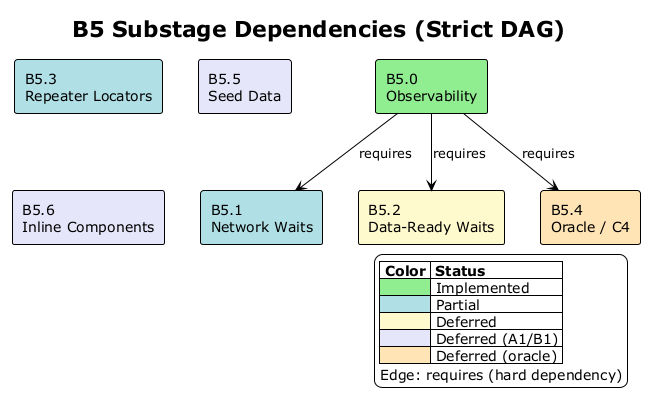

The diagram above was rendered by PlantUML. Its source (embedded in the PNG):
@startuml B5 Dependency Graph
!theme plain
top to bottom direction
title B5 Substage Dependencies (Strict DAG)

legend right
  |= Color |= Status |
  | <#90EE90> | Implemented |
  | <#B0E0E6> | Partial |
  | <#FFFACD> | Deferred |
  | <#E6E6FA> | Deferred (A1/B1) |
  | <#FFE4B5> | Deferred (oracle) |
  Edge: requires (hard dependency)
endlegend

rectangle "B5.0\nObservability" as B50 #90EE90

rectangle "B5.1\nNetwork Waits" as B51 #B0E0E6
rectangle "B5.2\nData-Ready Waits" as B52 #FFFACD
rectangle "B5.3\nRepeater Locators" as B53 #B0E0E6
rectangle "B5.4\nOracle / C4" as B54 #FFE4B5
rectangle "B5.5\nSeed Data" as B55 #E6E6FA
rectangle "B5.6\nInline Components" as B56 #E6E6FA

B50 --> B51 : requires
B50 --> B52 : requires
B50 --> B54 : requires

@enduml